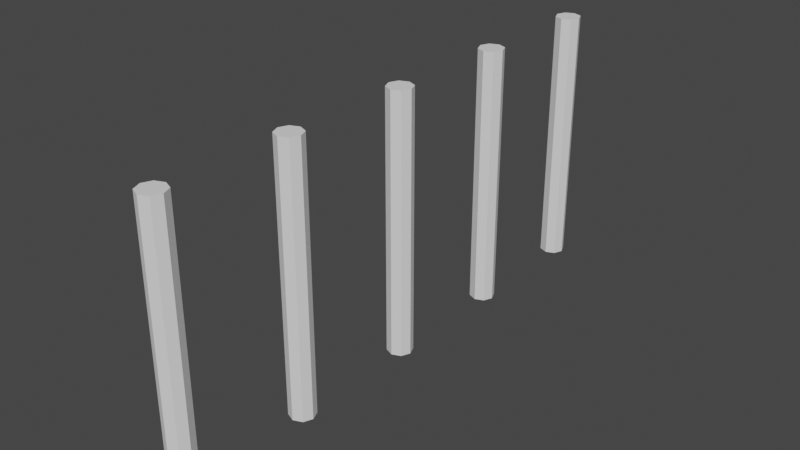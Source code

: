 # Source: bars.blend  (saved by Blender 3.4.6; exported with 4.5.12 LTS)
import bpy
from mathutils import Matrix  # noqa: F401  (used for matrix-valued properties, if any)

bpy.ops.wm.read_factory_settings(use_empty=True)
scene = bpy.context.scene
scene.name = 'Scene'

# ---- collections
col_collection = bpy.data.collections.new('Collection'); scene.collection.children.link(col_collection)

# ---- world
world_world = bpy.data.worlds.new('World'); scene.world = world_world
world_world.use_nodes = True; world_world.node_tree.nodes.clear()
_N = world_world.node_tree.nodes; _L = world_world.node_tree.links
n0 = _N.new('ShaderNodeOutputWorld'); n0.name = 'World Output'; n0.location = (300, 300)
n1 = _N.new('ShaderNodeBackground'); n1.name = 'Background'; n1.location = (10, 300)
n1.inputs[0].default_value = (0.05088, 0.05088, 0.05088, 1.0)
_L.new(n1.outputs[0], n0.inputs[0])
n0.is_active_output = True
world_world.color = (0.05088, 0.05088, 0.05088)
world_world.use_sun_shadow = False
world_world.sun_shadow_jitter_overblur = 0.0

# ---- meshes
me_cylinder = bpy.data.meshes.new('Cylinder')
me_cylinder.from_pydata([(-6.736e-09, 0.09598, -1.0), (-6.736e-09, 0.09598, 1.0), (0.06786, 0.06786, -1.0), (0.06786, 0.06786, 1.0), (0.09598, 0.0, -1.0), (0.09598, 0.0, 1.0), (0.06786, -0.06786, -1.0), (0.06786, -0.06786, 1.0), (-6.736e-09, -0.09598, -1.0), (-6.736e-09, -0.09598, 1.0), (-0.06786, -0.06786, -1.0), (-0.06786, -0.06786, 1.0), (-0.09598, 0.0, -1.0), (-0.09598, 0.0, 1.0), (-0.06786, 0.06786, -1.0), (-0.06786, 0.06786, 1.0), (-6.736e-09, -0.904, -1.0), (-6.736e-09, -0.904, 1.0), (0.06786, -0.9321, -1.0), (0.06786, -0.9321, 1.0), (0.09598, -1.0, -1.0), (0.09598, -1.0, 1.0), (0.06786, -1.068, -1.0), (0.06786, -1.068, 1.0), (-6.736e-09, -1.096, -1.0), (-6.736e-09, -1.096, 1.0), (-0.06786, -1.068, -1.0), (-0.06786, -1.068, 1.0), (-0.09598, -1.0, -1.0), (-0.09598, -1.0, 1.0), (-0.06786, -0.9321, -1.0), (-0.06786, -0.9321, 1.0), (-6.736e-09, 2.096, -1.0), (-6.736e-09, 2.096, 1.0), (0.06786, 2.068, -1.0), (0.06786, 2.068, 1.0), (0.09598, 2.0, -1.0), (0.09598, 2.0, 1.0), (0.06786, 1.932, -1.0), (0.06786, 1.932, 1.0), (-6.736e-09, 1.904, -1.0), (-6.736e-09, 1.904, 1.0), (-0.06786, 1.932, -1.0), (-0.06786, 1.932, 1.0), (-0.09598, 2.0, -1.0), (-0.09598, 2.0, 1.0), (-0.06786, 2.068, -1.0), (-0.06786, 2.068, 1.0), (-6.736e-09, 1.096, -1.0), (-6.736e-09, 1.096, 1.0), (0.06786, 1.068, -1.0), (0.06786, 1.068, 1.0), (0.09598, 1.0, -1.0), (0.09598, 1.0, 1.0), (0.06786, 0.9321, -1.0), (0.06786, 0.9321, 1.0), (-6.736e-09, 0.904, -1.0), (-6.736e-09, 0.904, 1.0), (-0.06786, 0.9321, -1.0), (-0.06786, 0.9321, 1.0), (-0.09598, 1.0, -1.0), (-0.09598, 1.0, 1.0), (-0.06786, 1.068, -1.0), (-0.06786, 1.068, 1.0), (-6.736e-09, -1.904, -1.0), (-6.736e-09, -1.904, 1.0), (0.06786, -1.932, -1.0), (0.06786, -1.932, 1.0), (0.09598, -2.0, -1.0), (0.09598, -2.0, 1.0), (0.06786, -2.068, -1.0), (0.06786, -2.068, 1.0), (-6.736e-09, -2.096, -1.0), (-6.736e-09, -2.096, 1.0), (-0.06786, -2.068, -1.0), (-0.06786, -2.068, 1.0), (-0.09598, -2.0, -1.0), (-0.09598, -2.0, 1.0), (-0.06786, -1.932, -1.0), (-0.06786, -1.932, 1.0)], [], [(0, 1, 3, 2), (2, 3, 5, 4), (4, 5, 7, 6), (6, 7, 9, 8), (8, 9, 11, 10), (10, 11, 13, 12), (3, 1, 15, 13, 11, 9, 7, 5), (12, 13, 15, 14), (14, 15, 1, 0), (0, 2, 4, 6, 8, 10, 12, 14), (16, 17, 19, 18), (18, 19, 21, 20), (20, 21, 23, 22), (22, 23, 25, 24), (24, 25, 27, 26), (26, 27, 29, 28), (19, 17, 31, 29, 27, 25, 23, 21), (28, 29, 31, 30), (30, 31, 17, 16), (16, 18, 20, 22, 24, 26, 28, 30), (32, 33, 35, 34), (34, 35, 37, 36), (36, 37, 39, 38), (38, 39, 41, 40), (40, 41, 43, 42), (42, 43, 45, 44), (35, 33, 47, 45, 43, 41, 39, 37), (44, 45, 47, 46), (46, 47, 33, 32), (32, 34, 36, 38, 40, 42, 44, 46), (48, 49, 51, 50), (50, 51, 53, 52), (52, 53, 55, 54), (54, 55, 57, 56), (56, 57, 59, 58), (58, 59, 61, 60), (51, 49, 63, 61, 59, 57, 55, 53), (60, 61, 63, 62), (62, 63, 49, 48), (48, 50, 52, 54, 56, 58, 60, 62), (64, 65, 67, 66), (66, 67, 69, 68), (68, 69, 71, 70), (70, 71, 73, 72), (72, 73, 75, 74), (74, 75, 77, 76), (67, 65, 79, 77, 75, 73, 71, 69), (76, 77, 79, 78), (78, 79, 65, 64), (64, 66, 68, 70, 72, 74, 76, 78)])
_uv = me_cylinder.uv_layers.new(name='UVMap')
_uv.uv.foreach_set('vector', [1.0, 0.5, 1.0, 1.0, 0.875, 1.0, 0.875, 0.5, 0.875, 0.5, 0.875, 1.0, 0.75, 1.0, 0.75, 0.5, 0.75, 0.5, 0.75, 1.0, 0.625, 1.0, 0.625, 0.5, 0.625, 0.5, 0.625, 1.0, 0.5, 1.0, 0.5, 0.5, 0.5, 0.5, 0.5, 1.0, 0.375, 1.0, 0.375, 0.5, 0.375, 0.5, 0.375, 1.0, 0.25, 1.0, 0.25, 0.5, 0.4197, 0.4197, 0.25, 0.49, 0.08029, 0.4197, 0.01, 0.25, 0.08029, 0.08029, 0.25, 0.01, 0.4197, 0.08029, 0.49, 0.25, 0.25, 0.5, 0.25, 1.0, 0.125, 1.0, 0.125, 0.5, 0.125, 0.5, 0.125, 1.0, 0.0, 1.0, 0.0, 0.5, 0.75, 0.49, 0.9197, 0.4197, 0.99, 0.25, 0.9197, 0.08029, 0.75, 0.01, 0.5803, 0.08029, 0.51, 0.25, 0.5803, 0.4197, 1.0, 0.5, 1.0, 1.0, 0.875, 1.0, 0.875, 0.5, 0.875, 0.5, 0.875, 1.0, 0.75, 1.0, 0.75, 0.5, 0.75, 0.5, 0.75, 1.0, 0.625, 1.0, 0.625, 0.5, 0.625, 0.5, 0.625, 1.0, 0.5, 1.0, 0.5, 0.5, 0.5, 0.5, 0.5, 1.0, 0.375, 1.0, 0.375, 0.5, 0.375, 0.5, 0.375, 1.0, 0.25, 1.0, 0.25, 0.5, 0.4197, 0.4197, 0.25, 0.49, 0.08029, 0.4197, 0.01, 0.25, 0.08029, 0.08029, 0.25, 0.01, 0.4197, 0.08029, 0.49, 0.25, 0.25, 0.5, 0.25, 1.0, 0.125, 1.0, 0.125, 0.5, 0.125, 0.5, 0.125, 1.0, 0.0, 1.0, 0.0, 0.5, 0.75, 0.49, 0.9197, 0.4197, 0.99, 0.25, 0.9197, 0.08029, 0.75, 0.01, 0.5803, 0.08029, 0.51, 0.25, 0.5803, 0.4197, 1.0, 0.5, 1.0, 1.0, 0.875, 1.0, 0.875, 0.5, 0.875, 0.5, 0.875, 1.0, 0.75, 1.0, 0.75, 0.5, 0.75, 0.5, 0.75, 1.0, 0.625, 1.0, 0.625, 0.5, 0.625, 0.5, 0.625, 1.0, 0.5, 1.0, 0.5, 0.5, 0.5, 0.5, 0.5, 1.0, 0.375, 1.0, 0.375, 0.5, 0.375, 0.5, 0.375, 1.0, 0.25, 1.0, 0.25, 0.5, 0.4197, 0.4197, 0.25, 0.49, 0.08029, 0.4197, 0.01, 0.25, 0.08029, 0.08029, 0.25, 0.01, 0.4197, 0.08029, 0.49, 0.25, 0.25, 0.5, 0.25, 1.0, 0.125, 1.0, 0.125, 0.5, 0.125, 0.5, 0.125, 1.0, 0.0, 1.0, 0.0, 0.5, 0.75, 0.49, 0.9197, 0.4197, 0.99, 0.25, 0.9197, 0.08029, 0.75, 0.01, 0.5803, 0.08029, 0.51, 0.25, 0.5803, 0.4197, 1.0, 0.5, 1.0, 1.0, 0.875, 1.0, 0.875, 0.5, 0.875, 0.5, 0.875, 1.0, 0.75, 1.0, 0.75, 0.5, 0.75, 0.5, 0.75, 1.0, 0.625, 1.0, 0.625, 0.5, 0.625, 0.5, 0.625, 1.0, 0.5, 1.0, 0.5, 0.5, 0.5, 0.5, 0.5, 1.0, 0.375, 1.0, 0.375, 0.5, 0.375, 0.5, 0.375, 1.0, 0.25, 1.0, 0.25, 0.5, 0.4197, 0.4197, 0.25, 0.49, 0.08029, 0.4197, 0.01, 0.25, 0.08029, 0.08029, 0.25, 0.01, 0.4197, 0.08029, 0.49, 0.25, 0.25, 0.5, 0.25, 1.0, 0.125, 1.0, 0.125, 0.5, 0.125, 0.5, 0.125, 1.0, 0.0, 1.0, 0.0, 0.5, 0.75, 0.49, 0.9197, 0.4197, 0.99, 0.25, 0.9197, 0.08029, 0.75, 0.01, 0.5803, 0.08029, 0.51, 0.25, 0.5803, 0.4197, 1.0, 0.5, 1.0, 1.0, 0.875, 1.0, 0.875, 0.5, 0.875, 0.5, 0.875, 1.0, 0.75, 1.0, 0.75, 0.5, 0.75, 0.5, 0.75, 1.0, 0.625, 1.0, 0.625, 0.5, 0.625, 0.5, 0.625, 1.0, 0.5, 1.0, 0.5, 0.5, 0.5, 0.5, 0.5, 1.0, 0.375, 1.0, 0.375, 0.5, 0.375, 0.5, 0.375, 1.0, 0.25, 1.0, 0.25, 0.5, 0.4197, 0.4197, 0.25, 0.49, 0.08029, 0.4197, 0.01, 0.25, 0.08029, 0.08029, 0.25, 0.01, 0.4197, 0.08029, 0.49, 0.25, 0.25, 0.5, 0.25, 1.0, 0.125, 1.0, 0.125, 0.5, 0.125, 0.5, 0.125, 1.0, 0.0, 1.0, 0.0, 0.5, 0.75, 0.49, 0.9197, 0.4197, 0.99, 0.25, 0.9197, 0.08029, 0.75, 0.01, 0.5803, 0.08029, 0.51, 0.25, 0.5803, 0.4197])
me_cylinder.update()

# ---- objects
ob_cylinder = bpy.data.objects.new('Cylinder', me_cylinder)

# ---- transforms, parenting, visibility, modifiers, constraints
ob_cylinder.location = (0.0, 0.0, 0.0)

# ---- collection membership
col_collection.objects.link(ob_cylinder)

# ---- scene / render settings (as saved in the file)
scene.frame_start = 1; scene.frame_end = 250; scene.frame_set(1)
scene.render.engine = 'BLENDER_EEVEE_NEXT'
scene.cycles.sampling_pattern = 'TABULATED_SOBOL'
scene.cycles.use_light_tree = False
scene.view_settings.view_transform = 'Filmic'
bpy.context.view_layer.update()

# ---- added for rendering (the .blend has no active camera and no usable light): camera, sun
cam_auto = bpy.data.cameras.new('AutoCamera')
cam_auto.lens = 50.0
cam_auto.sensor_width = 36.0
cam_auto.clip_end = 1000.0
ob_auto_camera = bpy.data.objects.new('AutoCamera', cam_auto)
scene.collection.objects.link(ob_auto_camera)
ob_auto_camera.location = (4.30098, -5.16118, 3.44078)
ob_auto_camera.rotation_euler = (1.09748, -7.21219e-08, 0.694738)
scene.camera = ob_auto_camera
light_auto_sun = bpy.data.lights.new('AutoSun', 'SUN')
light_auto_sun.energy = 3.0
light_auto_sun.angle = 0.0523599
ob_auto_sun = bpy.data.objects.new('AutoSun', light_auto_sun)
scene.collection.objects.link(ob_auto_sun)
ob_auto_sun.rotation_euler = (0.872665, 0.174533, 0.523599)
bpy.context.view_layer.update()
